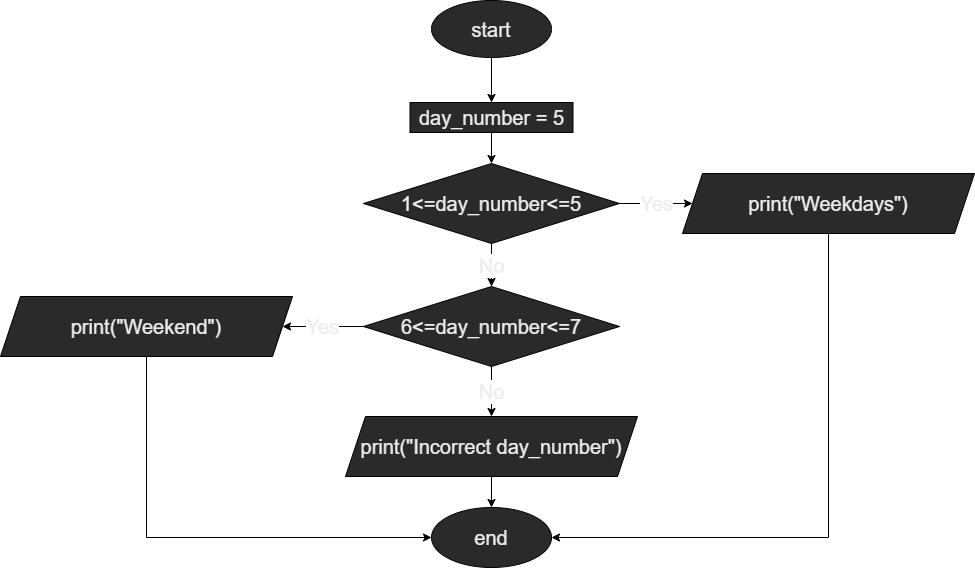

The diagram above was exported from draw.io. Its source (the exported page's mxGraphModel, read from the mxfile embedded in the PNG):
<mxGraphModel dx="1781" dy="620" grid="0" gridSize="10" guides="1" tooltips="1" connect="1" arrows="1" fold="1" page="0" pageScale="1" pageWidth="827" pageHeight="1169" math="0" shadow="0">
  <root>
    <mxCell id="0" />
    <mxCell id="1" parent="0" />
    <mxCell id="2" value="" style="edgeStyle=none;html=1;fontSize=20;fontColor=#EDEDED;" edge="1" parent="1" source="3" target="5">
      <mxGeometry relative="1" as="geometry" />
    </mxCell>
    <mxCell id="3" value="start" style="ellipse;whiteSpace=wrap;html=1;fillColor=#2A2A2A;fontColor=#EDEDED;fontSize=20;" vertex="1" parent="1">
      <mxGeometry x="334" y="79" width="120" height="57" as="geometry" />
    </mxCell>
    <mxCell id="4" value="" style="edgeStyle=none;html=1;fontSize=20;fontColor=#EDEDED;" edge="1" parent="1" source="5" target="8">
      <mxGeometry relative="1" as="geometry" />
    </mxCell>
    <mxCell id="5" value="day_number = 5" style="whiteSpace=wrap;html=1;fontSize=20;fillColor=#2A2A2A;fontColor=#EDEDED;" vertex="1" parent="1">
      <mxGeometry x="312.5" y="181" width="163" height="30" as="geometry" />
    </mxCell>
    <mxCell id="6" value="No" style="edgeStyle=none;html=1;fontSize=20;fontColor=#EDEDED;" edge="1" parent="1" source="8" target="11">
      <mxGeometry relative="1" as="geometry" />
    </mxCell>
    <mxCell id="7" value="Yes" style="edgeStyle=none;html=1;exitX=1;exitY=0.5;exitDx=0;exitDy=0;entryX=0;entryY=0.5;entryDx=0;entryDy=0;fontSize=20;fontColor=#EDEDED;" edge="1" parent="1" source="8" target="15">
      <mxGeometry relative="1" as="geometry" />
    </mxCell>
    <mxCell id="8" value="1&amp;lt;=day_number&amp;lt;=5" style="rhombus;whiteSpace=wrap;html=1;fontSize=20;fillColor=#2A2A2A;fontColor=#EDEDED;" vertex="1" parent="1">
      <mxGeometry x="266" y="242" width="256" height="80" as="geometry" />
    </mxCell>
    <mxCell id="9" value="No" style="edgeStyle=none;html=1;fontSize=20;fontColor=#EDEDED;" edge="1" parent="1" source="11" target="13">
      <mxGeometry relative="1" as="geometry" />
    </mxCell>
    <mxCell id="10" value="Yes" style="edgeStyle=none;html=1;exitX=0;exitY=0.5;exitDx=0;exitDy=0;entryX=1;entryY=0.5;entryDx=0;entryDy=0;fontSize=20;fontColor=#EDEDED;" edge="1" parent="1" source="11" target="17">
      <mxGeometry relative="1" as="geometry" />
    </mxCell>
    <mxCell id="11" value="6&amp;lt;=day_number&amp;lt;=7" style="rhombus;whiteSpace=wrap;html=1;fontSize=20;fillColor=#2A2A2A;fontColor=#EDEDED;" vertex="1" parent="1">
      <mxGeometry x="266" y="365" width="256" height="80" as="geometry" />
    </mxCell>
    <mxCell id="12" value="" style="edgeStyle=none;html=1;fontSize=20;fontColor=#EDEDED;" edge="1" parent="1" source="13" target="18">
      <mxGeometry relative="1" as="geometry" />
    </mxCell>
    <mxCell id="13" value="print(&quot;Incorrect day_number&quot;)" style="shape=parallelogram;perimeter=parallelogramPerimeter;whiteSpace=wrap;html=1;fixedSize=1;fontSize=20;fillColor=#2A2A2A;fontColor=#EDEDED;" vertex="1" parent="1">
      <mxGeometry x="248" y="495" width="292" height="60" as="geometry" />
    </mxCell>
    <mxCell id="14" style="edgeStyle=orthogonalEdgeStyle;rounded=0;html=1;exitX=0.5;exitY=1;exitDx=0;exitDy=0;entryX=1;entryY=0.5;entryDx=0;entryDy=0;fontSize=20;fontColor=#EDEDED;" edge="1" parent="1" source="15" target="18">
      <mxGeometry relative="1" as="geometry" />
    </mxCell>
    <mxCell id="15" value="print(&quot;Weekdays&quot;)" style="shape=parallelogram;perimeter=parallelogramPerimeter;whiteSpace=wrap;html=1;fixedSize=1;fontSize=20;fillColor=#2A2A2A;fontColor=#EDEDED;" vertex="1" parent="1">
      <mxGeometry x="585" y="252" width="292" height="60" as="geometry" />
    </mxCell>
    <mxCell id="16" style="edgeStyle=orthogonalEdgeStyle;html=1;exitX=0.5;exitY=1;exitDx=0;exitDy=0;entryX=0;entryY=0.5;entryDx=0;entryDy=0;fontSize=20;fontColor=#EDEDED;rounded=0;" edge="1" parent="1" source="17" target="18">
      <mxGeometry relative="1" as="geometry" />
    </mxCell>
    <mxCell id="17" value="print(&quot;Weekend&quot;)" style="shape=parallelogram;perimeter=parallelogramPerimeter;whiteSpace=wrap;html=1;fixedSize=1;fontSize=20;fillColor=#2A2A2A;fontColor=#EDEDED;" vertex="1" parent="1">
      <mxGeometry x="-97" y="375" width="292" height="60" as="geometry" />
    </mxCell>
    <mxCell id="18" value="end" style="ellipse;whiteSpace=wrap;html=1;fontSize=20;fillColor=#2A2A2A;fontColor=#EDEDED;" vertex="1" parent="1">
      <mxGeometry x="334" y="586" width="120" height="60" as="geometry" />
    </mxCell>
  </root>
</mxGraphModel>